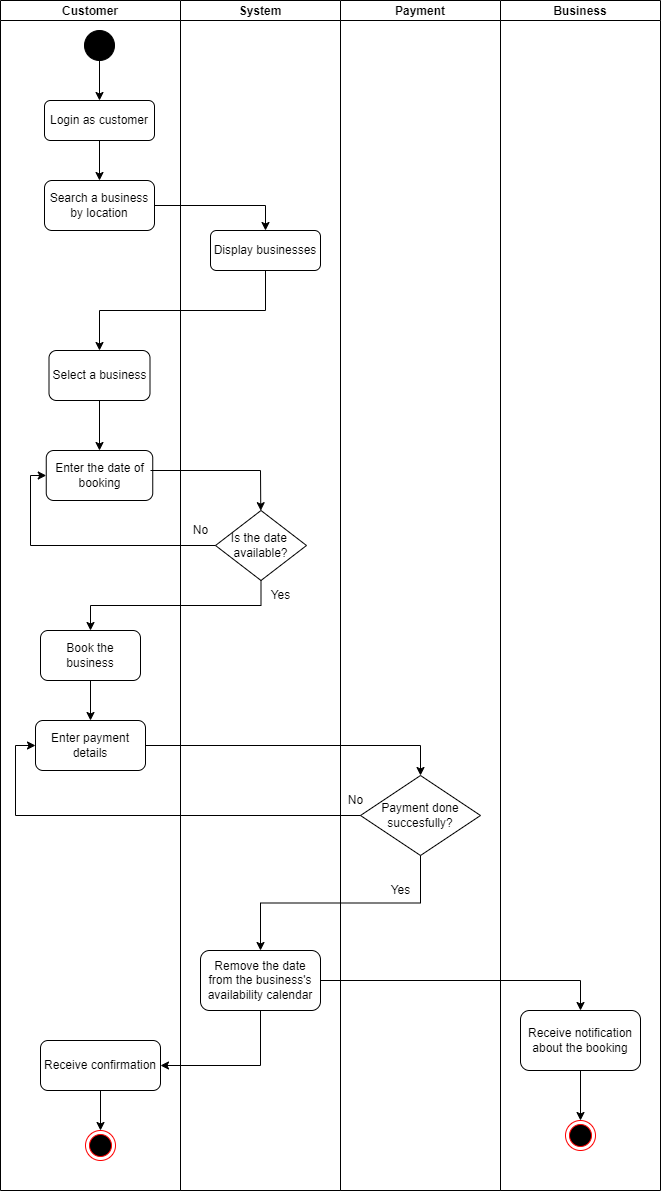

The diagram above was exported from draw.io. Its source (the exported page's mxGraphModel, read from the mxfile embedded in the PNG):
<mxGraphModel dx="868" dy="1651" grid="1" gridSize="10" guides="1" tooltips="1" connect="1" arrows="1" fold="1" page="1" pageScale="1" pageWidth="827" pageHeight="1169" math="0" shadow="0">
  <root>
    <mxCell id="0" />
    <mxCell id="1" parent="0" />
    <mxCell id="0GDq_uOLDNdxf4SfFDsz-1" value="" style="ellipse;shape=doubleEllipse;html=1;dashed=0;whitespace=wrap;aspect=fixed;fillColor=#000000;" parent="1" vertex="1">
      <mxGeometry x="384" y="-240" width="30" height="30" as="geometry" />
    </mxCell>
    <mxCell id="0GDq_uOLDNdxf4SfFDsz-2" value="" style="endArrow=classic;html=1;rounded=0;exitX=0.5;exitY=1;exitDx=0;exitDy=0;entryX=0.5;entryY=0;entryDx=0;entryDy=0;" parent="1" source="0GDq_uOLDNdxf4SfFDsz-1" target="1BvEPbCCM79nHZsP4k4n-1" edge="1">
      <mxGeometry width="50" height="50" relative="1" as="geometry">
        <mxPoint x="390" y="250" as="sourcePoint" />
        <mxPoint x="399" y="100" as="targetPoint" />
      </mxGeometry>
    </mxCell>
    <mxCell id="0GDq_uOLDNdxf4SfFDsz-3" value="Select a business" style="rounded=1;whiteSpace=wrap;html=1;fillColor=#FFFFFF;" parent="1" vertex="1">
      <mxGeometry x="348.5" y="80" width="101" height="50" as="geometry" />
    </mxCell>
    <mxCell id="0GDq_uOLDNdxf4SfFDsz-4" value="" style="endArrow=classic;html=1;rounded=0;exitX=0.5;exitY=1;exitDx=0;exitDy=0;entryX=0.5;entryY=0;entryDx=0;entryDy=0;" parent="1" source="0GDq_uOLDNdxf4SfFDsz-3" target="0GDq_uOLDNdxf4SfFDsz-5" edge="1">
      <mxGeometry width="50" height="50" relative="1" as="geometry">
        <mxPoint x="390" y="240" as="sourcePoint" />
        <mxPoint x="399" y="190" as="targetPoint" />
      </mxGeometry>
    </mxCell>
    <mxCell id="0GDq_uOLDNdxf4SfFDsz-5" value="Enter the date of&lt;br&gt;booking" style="rounded=1;whiteSpace=wrap;html=1;fillColor=#FFFFFF;" parent="1" vertex="1">
      <mxGeometry x="345.75" y="180" width="106.5" height="50" as="geometry" />
    </mxCell>
    <mxCell id="0GDq_uOLDNdxf4SfFDsz-7" value="" style="endArrow=classic;html=1;rounded=0;" parent="1" target="0GDq_uOLDNdxf4SfFDsz-18" edge="1">
      <mxGeometry width="50" height="50" relative="1" as="geometry">
        <mxPoint x="450" y="200" as="sourcePoint" />
        <mxPoint x="399" y="250" as="targetPoint" />
        <Array as="points">
          <mxPoint x="560" y="200" />
        </Array>
      </mxGeometry>
    </mxCell>
    <mxCell id="1BvEPbCCM79nHZsP4k4n-3" style="edgeStyle=orthogonalEdgeStyle;rounded=0;orthogonalLoop=1;jettySize=auto;html=1;exitX=0.5;exitY=1;exitDx=0;exitDy=0;entryX=0.5;entryY=0;entryDx=0;entryDy=0;" parent="1" source="1BvEPbCCM79nHZsP4k4n-1" target="-Z6bq3Mady7yEkPX3gko-1" edge="1">
      <mxGeometry relative="1" as="geometry">
        <mxPoint x="399.5" y="-80" as="targetPoint" />
      </mxGeometry>
    </mxCell>
    <mxCell id="1BvEPbCCM79nHZsP4k4n-1" value="Login as customer" style="rounded=1;whiteSpace=wrap;html=1;" parent="1" vertex="1">
      <mxGeometry x="344" y="-170" width="110" height="40" as="geometry" />
    </mxCell>
    <mxCell id="1BvEPbCCM79nHZsP4k4n-9" style="edgeStyle=orthogonalEdgeStyle;rounded=0;orthogonalLoop=1;jettySize=auto;html=1;exitX=0.5;exitY=1;exitDx=0;exitDy=0;entryX=0.5;entryY=0;entryDx=0;entryDy=0;" parent="1" source="1BvEPbCCM79nHZsP4k4n-5" target="0GDq_uOLDNdxf4SfFDsz-3" edge="1">
      <mxGeometry relative="1" as="geometry" />
    </mxCell>
    <mxCell id="-Z6bq3Mady7yEkPX3gko-2" style="edgeStyle=orthogonalEdgeStyle;rounded=0;orthogonalLoop=1;jettySize=auto;html=1;exitX=1;exitY=0.5;exitDx=0;exitDy=0;entryX=0.5;entryY=0;entryDx=0;entryDy=0;" edge="1" parent="1" source="-Z6bq3Mady7yEkPX3gko-1" target="1BvEPbCCM79nHZsP4k4n-5">
      <mxGeometry relative="1" as="geometry" />
    </mxCell>
    <mxCell id="-Z6bq3Mady7yEkPX3gko-1" value="Search a business by location" style="rounded=1;whiteSpace=wrap;html=1;fillColor=#FFFFFF;" vertex="1" parent="1">
      <mxGeometry x="344" y="-90" width="110" height="50" as="geometry" />
    </mxCell>
    <mxCell id="-Z6bq3Mady7yEkPX3gko-8" value="Customer" style="swimlane;startSize=20;" vertex="1" parent="1">
      <mxGeometry x="300" y="-270" width="180" height="1190" as="geometry" />
    </mxCell>
    <mxCell id="0GDq_uOLDNdxf4SfFDsz-22" value="Book the business" style="rounded=1;whiteSpace=wrap;html=1;fillColor=#FFFFFF;" parent="-Z6bq3Mady7yEkPX3gko-8" vertex="1">
      <mxGeometry x="40" y="630" width="100" height="50" as="geometry" />
    </mxCell>
    <mxCell id="0GDq_uOLDNdxf4SfFDsz-24" value="Enter payment details" style="rounded=1;whiteSpace=wrap;html=1;fillColor=#FFFFFF;" parent="-Z6bq3Mady7yEkPX3gko-8" vertex="1">
      <mxGeometry x="35" y="720" width="110" height="50" as="geometry" />
    </mxCell>
    <mxCell id="0GDq_uOLDNdxf4SfFDsz-28" value="" style="endArrow=classic;html=1;rounded=0;exitX=0.5;exitY=1;exitDx=0;exitDy=0;entryX=0.5;entryY=0;entryDx=0;entryDy=0;" parent="-Z6bq3Mady7yEkPX3gko-8" source="0GDq_uOLDNdxf4SfFDsz-22" target="0GDq_uOLDNdxf4SfFDsz-24" edge="1">
      <mxGeometry width="50" height="50" relative="1" as="geometry">
        <mxPoint x="70" y="800" as="sourcePoint" />
        <mxPoint x="79" y="830" as="targetPoint" />
      </mxGeometry>
    </mxCell>
    <mxCell id="-Z6bq3Mady7yEkPX3gko-27" style="edgeStyle=orthogonalEdgeStyle;rounded=0;orthogonalLoop=1;jettySize=auto;html=1;exitX=0.5;exitY=1;exitDx=0;exitDy=0;" edge="1" parent="-Z6bq3Mady7yEkPX3gko-8" source="-Z6bq3Mady7yEkPX3gko-22" target="-Z6bq3Mady7yEkPX3gko-26">
      <mxGeometry relative="1" as="geometry" />
    </mxCell>
    <mxCell id="-Z6bq3Mady7yEkPX3gko-22" value="Receive confirmation" style="rounded=1;whiteSpace=wrap;html=1;fillColor=#FFFFFF;" vertex="1" parent="-Z6bq3Mady7yEkPX3gko-8">
      <mxGeometry x="40" y="1040" width="120" height="50" as="geometry" />
    </mxCell>
    <mxCell id="-Z6bq3Mady7yEkPX3gko-26" value="" style="ellipse;html=1;shape=endState;fillColor=#000000;strokeColor=#ff0000;" vertex="1" parent="-Z6bq3Mady7yEkPX3gko-8">
      <mxGeometry x="85" y="1130" width="30" height="30" as="geometry" />
    </mxCell>
    <mxCell id="-Z6bq3Mady7yEkPX3gko-9" value="System" style="swimlane;startSize=20;" vertex="1" parent="1">
      <mxGeometry x="480" y="-270" width="160" height="1190" as="geometry" />
    </mxCell>
    <mxCell id="1BvEPbCCM79nHZsP4k4n-5" value="Display businesses" style="rounded=1;whiteSpace=wrap;html=1;" parent="-Z6bq3Mady7yEkPX3gko-9" vertex="1">
      <mxGeometry x="30" y="230" width="110" height="40" as="geometry" />
    </mxCell>
    <mxCell id="0GDq_uOLDNdxf4SfFDsz-18" value="Is the date&amp;nbsp;&lt;br&gt;available?" style="rhombus;whiteSpace=wrap;html=1;fillColor=#FFFFFF;" parent="-Z6bq3Mady7yEkPX3gko-9" vertex="1">
      <mxGeometry x="35" y="510" width="91" height="70" as="geometry" />
    </mxCell>
    <mxCell id="0GDq_uOLDNdxf4SfFDsz-35" value="Yes" style="text;html=1;align=center;verticalAlign=middle;resizable=0;points=[];autosize=1;strokeColor=none;fillColor=none;" parent="-Z6bq3Mady7yEkPX3gko-9" vertex="1">
      <mxGeometry x="80" y="585" width="40" height="20" as="geometry" />
    </mxCell>
    <mxCell id="0GDq_uOLDNdxf4SfFDsz-34" value="No" style="text;html=1;align=center;verticalAlign=middle;resizable=0;points=[];autosize=1;strokeColor=none;fillColor=none;" parent="-Z6bq3Mady7yEkPX3gko-9" vertex="1">
      <mxGeometry x="5" y="520" width="30" height="20" as="geometry" />
    </mxCell>
    <mxCell id="0GDq_uOLDNdxf4SfFDsz-41" value="Remove the date from the business's availability calendar" style="rounded=1;whiteSpace=wrap;html=1;fillColor=#FFFFFF;" parent="-Z6bq3Mady7yEkPX3gko-9" vertex="1">
      <mxGeometry x="20" y="950" width="120" height="60" as="geometry" />
    </mxCell>
    <mxCell id="-Z6bq3Mady7yEkPX3gko-12" value="" style="endArrow=classic;html=1;rounded=0;exitX=0;exitY=0.5;exitDx=0;exitDy=0;entryX=0;entryY=0.5;entryDx=0;entryDy=0;" edge="1" parent="1" source="0GDq_uOLDNdxf4SfFDsz-18" target="0GDq_uOLDNdxf4SfFDsz-5">
      <mxGeometry width="50" height="50" relative="1" as="geometry">
        <mxPoint x="430" y="300" as="sourcePoint" />
        <mxPoint x="480" y="250" as="targetPoint" />
        <Array as="points">
          <mxPoint x="330" y="275" />
          <mxPoint x="330" y="205" />
        </Array>
      </mxGeometry>
    </mxCell>
    <mxCell id="-Z6bq3Mady7yEkPX3gko-13" style="edgeStyle=orthogonalEdgeStyle;rounded=0;orthogonalLoop=1;jettySize=auto;html=1;exitX=0.5;exitY=1;exitDx=0;exitDy=0;" edge="1" parent="1" source="0GDq_uOLDNdxf4SfFDsz-18" target="0GDq_uOLDNdxf4SfFDsz-22">
      <mxGeometry relative="1" as="geometry" />
    </mxCell>
    <mxCell id="-Z6bq3Mady7yEkPX3gko-14" value="Payment" style="swimlane;startSize=20;" vertex="1" parent="1">
      <mxGeometry x="640" y="-270" width="160" height="1190" as="geometry" />
    </mxCell>
    <mxCell id="0GDq_uOLDNdxf4SfFDsz-39" value="Payment done succesfully?" style="rhombus;whiteSpace=wrap;html=1;fillColor=#FFFFFF;" parent="-Z6bq3Mady7yEkPX3gko-14" vertex="1">
      <mxGeometry x="20" y="775" width="120" height="80" as="geometry" />
    </mxCell>
    <mxCell id="1QA4ijqcaGOEaFV3gIJU-1" value="No" style="text;html=1;align=center;verticalAlign=middle;resizable=0;points=[];autosize=1;strokeColor=none;fillColor=none;" parent="-Z6bq3Mady7yEkPX3gko-14" vertex="1">
      <mxGeometry y="790" width="30" height="20" as="geometry" />
    </mxCell>
    <mxCell id="1QA4ijqcaGOEaFV3gIJU-2" value="Yes" style="text;html=1;align=center;verticalAlign=middle;resizable=0;points=[];autosize=1;strokeColor=none;fillColor=none;" parent="-Z6bq3Mady7yEkPX3gko-14" vertex="1">
      <mxGeometry x="40" y="880" width="40" height="20" as="geometry" />
    </mxCell>
    <mxCell id="-Z6bq3Mady7yEkPX3gko-16" style="edgeStyle=orthogonalEdgeStyle;rounded=0;orthogonalLoop=1;jettySize=auto;html=1;exitX=1;exitY=0.5;exitDx=0;exitDy=0;entryX=0.5;entryY=0;entryDx=0;entryDy=0;" edge="1" parent="1" source="0GDq_uOLDNdxf4SfFDsz-24" target="0GDq_uOLDNdxf4SfFDsz-39">
      <mxGeometry relative="1" as="geometry" />
    </mxCell>
    <mxCell id="-Z6bq3Mady7yEkPX3gko-17" style="edgeStyle=orthogonalEdgeStyle;rounded=0;orthogonalLoop=1;jettySize=auto;html=1;exitX=0;exitY=0.5;exitDx=0;exitDy=0;entryX=0;entryY=0.5;entryDx=0;entryDy=0;" edge="1" parent="1" source="0GDq_uOLDNdxf4SfFDsz-39" target="0GDq_uOLDNdxf4SfFDsz-24">
      <mxGeometry relative="1" as="geometry" />
    </mxCell>
    <mxCell id="-Z6bq3Mady7yEkPX3gko-18" style="edgeStyle=orthogonalEdgeStyle;rounded=0;orthogonalLoop=1;jettySize=auto;html=1;exitX=0.5;exitY=1;exitDx=0;exitDy=0;entryX=0.5;entryY=0;entryDx=0;entryDy=0;" edge="1" parent="1" source="0GDq_uOLDNdxf4SfFDsz-39" target="0GDq_uOLDNdxf4SfFDsz-41">
      <mxGeometry relative="1" as="geometry" />
    </mxCell>
    <mxCell id="-Z6bq3Mady7yEkPX3gko-23" value="" style="endArrow=classic;html=1;rounded=0;exitX=0.5;exitY=1;exitDx=0;exitDy=0;entryX=1;entryY=0.5;entryDx=0;entryDy=0;" edge="1" parent="1" source="0GDq_uOLDNdxf4SfFDsz-41" target="-Z6bq3Mady7yEkPX3gko-22">
      <mxGeometry width="50" height="50" relative="1" as="geometry">
        <mxPoint x="580" y="770" as="sourcePoint" />
        <mxPoint x="630" y="720" as="targetPoint" />
        <Array as="points">
          <mxPoint x="560" y="795" />
        </Array>
      </mxGeometry>
    </mxCell>
    <mxCell id="-Z6bq3Mady7yEkPX3gko-25" value="Business" style="swimlane;startSize=20;" vertex="1" parent="1">
      <mxGeometry x="800" y="-270" width="160" height="1190" as="geometry" />
    </mxCell>
    <mxCell id="-Z6bq3Mady7yEkPX3gko-31" style="edgeStyle=orthogonalEdgeStyle;rounded=0;orthogonalLoop=1;jettySize=auto;html=1;exitX=0.5;exitY=1;exitDx=0;exitDy=0;" edge="1" parent="-Z6bq3Mady7yEkPX3gko-25" source="-Z6bq3Mady7yEkPX3gko-28" target="-Z6bq3Mady7yEkPX3gko-30">
      <mxGeometry relative="1" as="geometry" />
    </mxCell>
    <mxCell id="-Z6bq3Mady7yEkPX3gko-28" value="Receive notification about the booking" style="rounded=1;whiteSpace=wrap;html=1;fillColor=#FFFFFF;" vertex="1" parent="-Z6bq3Mady7yEkPX3gko-25">
      <mxGeometry x="20" y="1010" width="120" height="60" as="geometry" />
    </mxCell>
    <mxCell id="-Z6bq3Mady7yEkPX3gko-30" value="" style="ellipse;html=1;shape=endState;fillColor=#000000;strokeColor=#ff0000;" vertex="1" parent="-Z6bq3Mady7yEkPX3gko-25">
      <mxGeometry x="65" y="1120" width="30" height="30" as="geometry" />
    </mxCell>
    <mxCell id="-Z6bq3Mady7yEkPX3gko-29" style="edgeStyle=orthogonalEdgeStyle;rounded=0;orthogonalLoop=1;jettySize=auto;html=1;exitX=1;exitY=0.5;exitDx=0;exitDy=0;entryX=0.5;entryY=0;entryDx=0;entryDy=0;" edge="1" parent="1" source="0GDq_uOLDNdxf4SfFDsz-41" target="-Z6bq3Mady7yEkPX3gko-28">
      <mxGeometry relative="1" as="geometry" />
    </mxCell>
  </root>
</mxGraphModel>